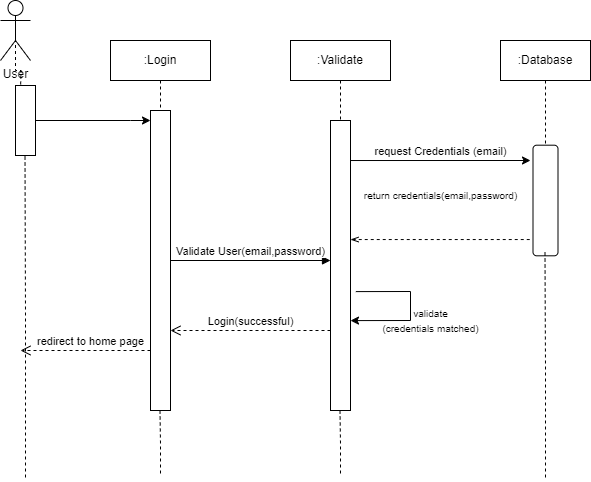

The diagram above was exported from draw.io. Its source (the exported page's mxGraphModel, read from the mxfile embedded in the PNG):
<mxGraphModel dx="794" dy="466" grid="1" gridSize="10" guides="1" tooltips="1" connect="1" arrows="0" fold="1" page="0" pageScale="1" pageWidth="850" pageHeight="1100" math="0" shadow="0">
  <root>
    <mxCell id="0" />
    <mxCell id="1" parent="0" />
    <mxCell id="aM9ryv3xv72pqoxQDRHE-1" value=":Login" style="shape=umlLifeline;perimeter=lifelinePerimeter;whiteSpace=wrap;html=1;container=0;dropTarget=0;collapsible=0;recursiveResize=0;outlineConnect=0;portConstraint=eastwest;newEdgeStyle={&quot;edgeStyle&quot;:&quot;elbowEdgeStyle&quot;,&quot;elbow&quot;:&quot;vertical&quot;,&quot;curved&quot;:0,&quot;rounded&quot;:0};" parent="1" vertex="1">
      <mxGeometry x="120" y="40" width="100" height="370" as="geometry" />
    </mxCell>
    <mxCell id="aM9ryv3xv72pqoxQDRHE-2" value="" style="html=1;points=[];perimeter=orthogonalPerimeter;outlineConnect=0;targetShapes=umlLifeline;portConstraint=eastwest;newEdgeStyle={&quot;edgeStyle&quot;:&quot;elbowEdgeStyle&quot;,&quot;elbow&quot;:&quot;vertical&quot;,&quot;curved&quot;:0,&quot;rounded&quot;:0};" parent="aM9ryv3xv72pqoxQDRHE-1" vertex="1">
      <mxGeometry x="40" y="70" width="20" height="300" as="geometry" />
    </mxCell>
    <mxCell id="aM9ryv3xv72pqoxQDRHE-5" value=":Validate" style="shape=umlLifeline;perimeter=lifelinePerimeter;whiteSpace=wrap;html=1;container=0;dropTarget=0;collapsible=0;recursiveResize=0;outlineConnect=0;portConstraint=eastwest;newEdgeStyle={&quot;edgeStyle&quot;:&quot;elbowEdgeStyle&quot;,&quot;elbow&quot;:&quot;vertical&quot;,&quot;curved&quot;:0,&quot;rounded&quot;:0};" parent="1" vertex="1">
      <mxGeometry x="300" y="40" width="100" height="370" as="geometry" />
    </mxCell>
    <mxCell id="aM9ryv3xv72pqoxQDRHE-6" value="" style="html=1;points=[];perimeter=orthogonalPerimeter;outlineConnect=0;targetShapes=umlLifeline;portConstraint=eastwest;newEdgeStyle={&quot;edgeStyle&quot;:&quot;elbowEdgeStyle&quot;,&quot;elbow&quot;:&quot;vertical&quot;,&quot;curved&quot;:0,&quot;rounded&quot;:0};" parent="aM9ryv3xv72pqoxQDRHE-5" vertex="1">
      <mxGeometry x="40" y="80" width="20" height="290" as="geometry" />
    </mxCell>
    <mxCell id="gfIlF284EyOSnqrjfJ5--27" value="" style="endArrow=classic;html=1;rounded=0;exitX=1.267;exitY=0.59;exitDx=0;exitDy=0;exitPerimeter=0;entryX=1;entryY=0.69;entryDx=0;entryDy=0;entryPerimeter=0;" parent="aM9ryv3xv72pqoxQDRHE-5" source="aM9ryv3xv72pqoxQDRHE-6" target="aM9ryv3xv72pqoxQDRHE-6" edge="1">
      <mxGeometry width="50" height="50" relative="1" as="geometry">
        <mxPoint x="160" y="300" as="sourcePoint" />
        <mxPoint x="70" y="280" as="targetPoint" />
        <Array as="points">
          <mxPoint x="120" y="251" />
          <mxPoint x="120" y="280" />
        </Array>
      </mxGeometry>
    </mxCell>
    <mxCell id="aM9ryv3xv72pqoxQDRHE-7" value="Validate User(email,password)" style="html=1;verticalAlign=bottom;endArrow=block;edgeStyle=elbowEdgeStyle;elbow=vertical;curved=0;rounded=0;" parent="1" source="aM9ryv3xv72pqoxQDRHE-2" target="aM9ryv3xv72pqoxQDRHE-6" edge="1">
      <mxGeometry relative="1" as="geometry">
        <mxPoint x="195" y="130" as="sourcePoint" />
        <Array as="points">
          <mxPoint x="180" y="120" />
        </Array>
      </mxGeometry>
    </mxCell>
    <mxCell id="aM9ryv3xv72pqoxQDRHE-8" value="Login(successful)" style="html=1;verticalAlign=bottom;endArrow=open;dashed=1;endSize=8;edgeStyle=elbowEdgeStyle;elbow=vertical;curved=0;rounded=0;" parent="1" edge="1">
      <mxGeometry relative="1" as="geometry">
        <mxPoint x="180" y="330" as="targetPoint" />
        <Array as="points">
          <mxPoint x="190" y="330" />
        </Array>
        <mxPoint x="340" y="330" as="sourcePoint" />
      </mxGeometry>
    </mxCell>
    <mxCell id="aM9ryv3xv72pqoxQDRHE-9" value="request Credentials (email)" style="html=1;verticalAlign=bottom;endArrow=classic;edgeStyle=elbowEdgeStyle;elbow=vertical;curved=0;rounded=0;exitX=1;exitY=0.138;exitDx=0;exitDy=0;exitPerimeter=0;endFill=1;entryX=0.139;entryY=1.1;entryDx=0;entryDy=0;entryPerimeter=0;" parent="1" source="aM9ryv3xv72pqoxQDRHE-6" target="gfIlF284EyOSnqrjfJ5--25" edge="1">
      <mxGeometry relative="1" as="geometry">
        <mxPoint x="360" y="140" as="sourcePoint" />
        <Array as="points" />
        <mxPoint x="530" y="160.04999999999995" as="targetPoint" />
      </mxGeometry>
    </mxCell>
    <mxCell id="gfIlF284EyOSnqrjfJ5--3" value="User" style="shape=umlActor;verticalLabelPosition=bottom;verticalAlign=top;html=1;outlineConnect=0;" parent="1" vertex="1">
      <mxGeometry x="10" width="30" height="60" as="geometry" />
    </mxCell>
    <mxCell id="gfIlF284EyOSnqrjfJ5--13" style="edgeStyle=orthogonalEdgeStyle;rounded=0;orthogonalLoop=1;jettySize=auto;html=1;exitX=0.5;exitY=1;exitDx=0;exitDy=0;endArrow=none;endFill=0;dashed=1;" parent="1" edge="1">
      <mxGeometry relative="1" as="geometry">
        <mxPoint x="35" y="480" as="targetPoint" />
        <mxPoint x="34.5" y="150" as="sourcePoint" />
      </mxGeometry>
    </mxCell>
    <mxCell id="gfIlF284EyOSnqrjfJ5--19" style="edgeStyle=orthogonalEdgeStyle;rounded=0;orthogonalLoop=1;jettySize=auto;html=1;exitX=0.5;exitY=0;exitDx=0;exitDy=0;entryX=0.5;entryY=0.5;entryDx=0;entryDy=0;entryPerimeter=0;dashed=1;endArrow=none;endFill=0;" parent="1" target="gfIlF284EyOSnqrjfJ5--3" edge="1">
      <mxGeometry relative="1" as="geometry">
        <mxPoint x="30" y="90" as="sourcePoint" />
      </mxGeometry>
    </mxCell>
    <mxCell id="gfIlF284EyOSnqrjfJ5--21" value="" style="endArrow=none;dashed=1;html=1;rounded=0;startArrow=openThin;startFill=0;entryX=0.853;entryY=1.06;entryDx=0;entryDy=0;entryPerimeter=0;" parent="1" source="aM9ryv3xv72pqoxQDRHE-6" target="gfIlF284EyOSnqrjfJ5--25" edge="1">
      <mxGeometry width="50" height="50" relative="1" as="geometry">
        <mxPoint x="370" y="230" as="sourcePoint" />
        <mxPoint x="540" y="230" as="targetPoint" />
      </mxGeometry>
    </mxCell>
    <mxCell id="gfIlF284EyOSnqrjfJ5--22" value="&lt;font style=&quot;font-size: 10px;&quot;&gt;&lt;font style=&quot;font-size: 10px;&quot;&gt;return credentials(email,password&lt;/font&gt;)&lt;/font&gt;" style="text;html=1;align=center;verticalAlign=middle;resizable=0;points=[];autosize=1;strokeColor=none;fillColor=none;" parent="1" vertex="1">
      <mxGeometry x="360" y="180" width="180" height="30" as="geometry" />
    </mxCell>
    <mxCell id="gfIlF284EyOSnqrjfJ5--26" style="edgeStyle=orthogonalEdgeStyle;rounded=0;orthogonalLoop=1;jettySize=auto;html=1;exitX=0.5;exitY=1;exitDx=0;exitDy=0;entryX=0;entryY=0.5;entryDx=0;entryDy=0;dashed=1;endArrow=none;endFill=0;" parent="1" source="gfIlF284EyOSnqrjfJ5--23" target="gfIlF284EyOSnqrjfJ5--25" edge="1">
      <mxGeometry relative="1" as="geometry" />
    </mxCell>
    <mxCell id="gfIlF284EyOSnqrjfJ5--23" value=":Database" style="rounded=0;whiteSpace=wrap;html=1;" parent="1" vertex="1">
      <mxGeometry x="510" y="40" width="90" height="40" as="geometry" />
    </mxCell>
    <mxCell id="gfIlF284EyOSnqrjfJ5--25" value="" style="rounded=1;whiteSpace=wrap;html=1;rotation=90;" parent="1" vertex="1">
      <mxGeometry x="499.69" y="187.5" width="110.62" height="25" as="geometry" />
    </mxCell>
    <mxCell id="gfIlF284EyOSnqrjfJ5--30" value="&lt;font style=&quot;font-size: 10px;&quot;&gt;validate&lt;br&gt;(credentials matched)&lt;/font&gt;" style="text;html=1;align=center;verticalAlign=middle;resizable=0;points=[];autosize=1;strokeColor=none;fillColor=none;" parent="1" vertex="1">
      <mxGeometry x="379.69" y="300" width="120" height="40" as="geometry" />
    </mxCell>
    <mxCell id="gfIlF284EyOSnqrjfJ5--31" value="redirect to home page" style="html=1;verticalAlign=bottom;endArrow=open;dashed=1;endSize=8;edgeStyle=elbowEdgeStyle;elbow=vertical;curved=0;rounded=0;" parent="1" source="aM9ryv3xv72pqoxQDRHE-2" edge="1">
      <mxGeometry x="-0.0769" relative="1" as="geometry">
        <mxPoint x="30" y="350" as="targetPoint" />
        <Array as="points">
          <mxPoint x="40" y="350" />
        </Array>
        <mxPoint x="150" y="350.02" as="sourcePoint" />
        <mxPoint as="offset" />
      </mxGeometry>
    </mxCell>
    <mxCell id="1xvPA1rhyxLC2a1uJTlw-3" style="edgeStyle=orthogonalEdgeStyle;rounded=0;orthogonalLoop=1;jettySize=auto;html=1;exitX=0.5;exitY=0;exitDx=0;exitDy=0;" parent="1" source="1xvPA1rhyxLC2a1uJTlw-1" target="aM9ryv3xv72pqoxQDRHE-2" edge="1">
      <mxGeometry relative="1" as="geometry">
        <Array as="points">
          <mxPoint x="140" y="120" />
          <mxPoint x="140" y="120" />
        </Array>
      </mxGeometry>
    </mxCell>
    <mxCell id="1xvPA1rhyxLC2a1uJTlw-1" value="" style="rounded=0;whiteSpace=wrap;html=1;rotation=90;" parent="1" vertex="1">
      <mxGeometry y="110" width="70" height="20" as="geometry" />
    </mxCell>
    <mxCell id="1xvPA1rhyxLC2a1uJTlw-6" style="edgeStyle=orthogonalEdgeStyle;rounded=0;orthogonalLoop=1;jettySize=auto;html=1;exitX=0.5;exitY=1;exitDx=0;exitDy=0;endArrow=none;endFill=0;dashed=1;" parent="1" edge="1">
      <mxGeometry relative="1" as="geometry">
        <mxPoint x="350" y="476" as="targetPoint" />
        <mxPoint x="349.5" y="410" as="sourcePoint" />
      </mxGeometry>
    </mxCell>
    <mxCell id="1xvPA1rhyxLC2a1uJTlw-7" style="edgeStyle=orthogonalEdgeStyle;rounded=0;orthogonalLoop=1;jettySize=auto;html=1;exitX=0.5;exitY=1;exitDx=0;exitDy=0;endArrow=none;endFill=0;dashed=1;" parent="1" edge="1">
      <mxGeometry relative="1" as="geometry">
        <mxPoint x="170" y="476" as="targetPoint" />
        <mxPoint x="169.5" y="410" as="sourcePoint" />
      </mxGeometry>
    </mxCell>
    <mxCell id="1xvPA1rhyxLC2a1uJTlw-8" style="edgeStyle=orthogonalEdgeStyle;rounded=0;orthogonalLoop=1;jettySize=auto;html=1;exitX=0.5;exitY=1;exitDx=0;exitDy=0;endArrow=none;endFill=0;dashed=1;" parent="1" edge="1">
      <mxGeometry relative="1" as="geometry">
        <mxPoint x="555" y="480" as="targetPoint" />
        <mxPoint x="554.5" y="252" as="sourcePoint" />
      </mxGeometry>
    </mxCell>
  </root>
</mxGraphModel>